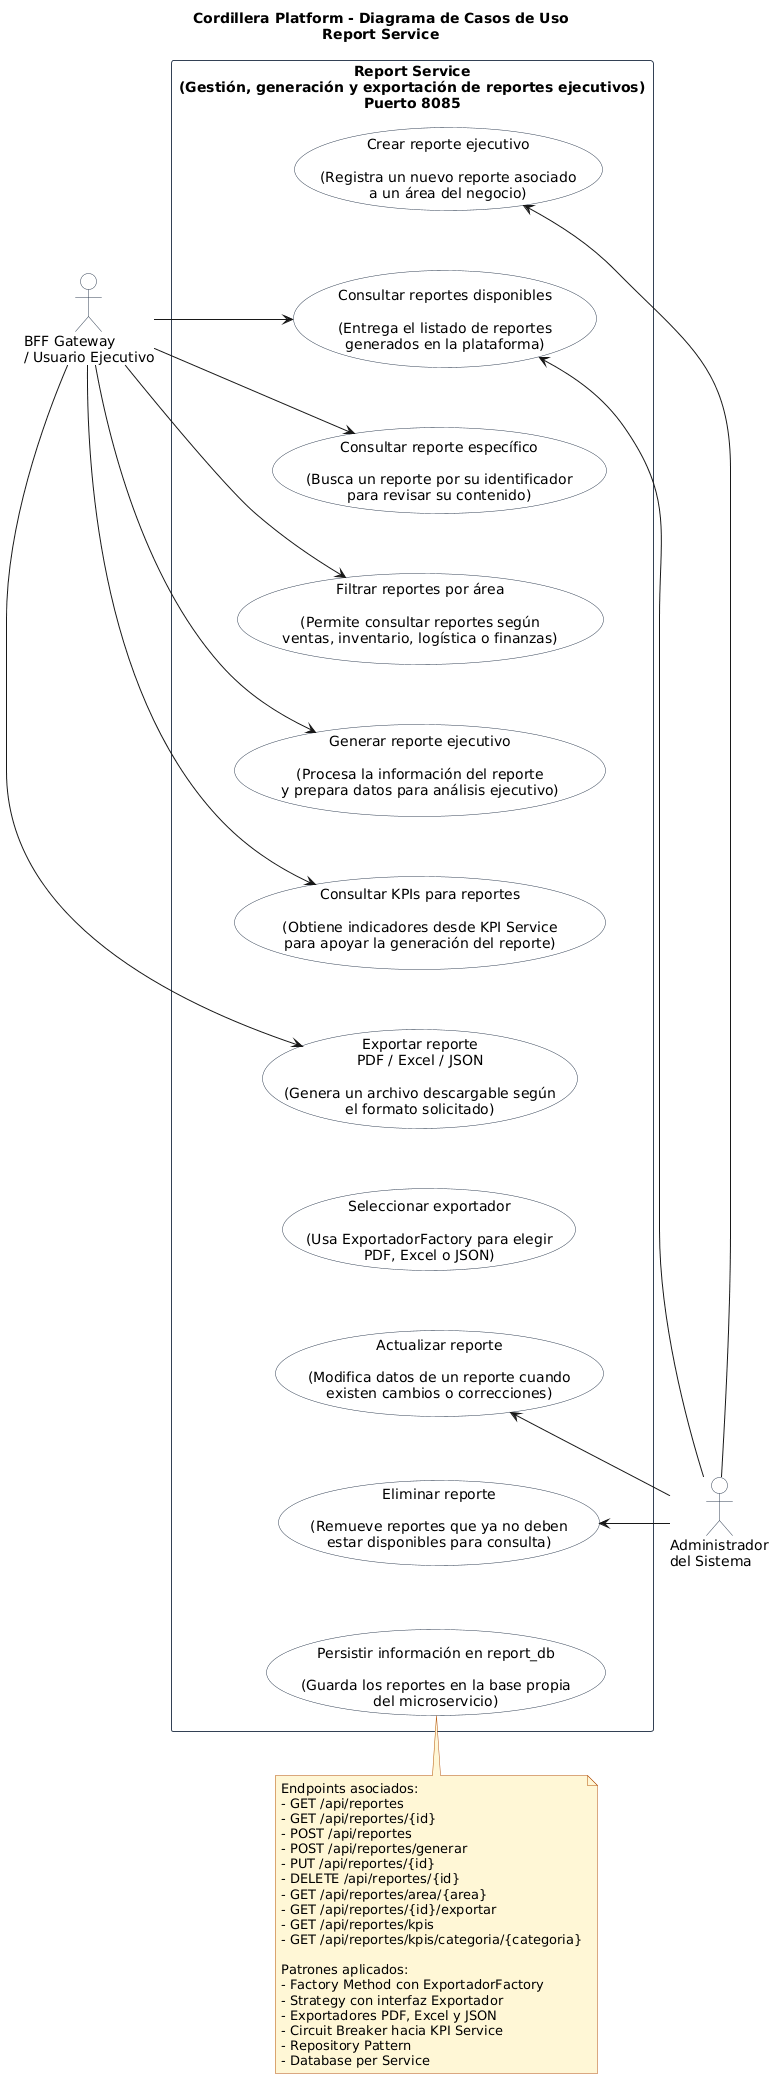

The diagram above was rendered by PlantUML. Its source (embedded in the PNG):
@startuml
title Cordillera Platform - Diagrama de Casos de Uso\nReport Service

top to bottom direction

skinparam shadowing false
skinparam defaultFontName Arial
skinparam packageStyle rectangle

skinparam actor {
  BackgroundColor #FFFFFF
  BorderColor #334155
}

skinparam usecase {
  BackgroundColor #FFFFFF
  BorderColor #334155
}

skinparam rectangle {
  BackgroundColor #FFFFFF
  BorderColor #334155
}

skinparam note {
  BackgroundColor #FFF7D6
  BorderColor #B45309
}

actor "BFF Gateway\n/ Usuario Ejecutivo" as Sistema
actor "Administrador\ndel Sistema" as Admin

rectangle "Report Service\n(Gestión, generación y exportación de reportes ejecutivos)\nPuerto 8085" {

  usecase "Crear reporte ejecutivo\n\n(Registra un nuevo reporte asociado\na un área del negocio)" as UC_Crear

  usecase "Consultar reportes disponibles\n\n(Entrega el listado de reportes\ngenerados en la plataforma)" as UC_Consultar

  usecase "Consultar reporte específico\n\n(Busca un reporte por su identificador\npara revisar su contenido)" as UC_Buscar

  usecase "Filtrar reportes por área\n\n(Permite consultar reportes según\nventas, inventario, logística o finanzas)" as UC_Area

  usecase "Generar reporte ejecutivo\n\n(Procesa la información del reporte\ny prepara datos para análisis ejecutivo)" as UC_Generar

  usecase "Consultar KPIs para reportes\n\n(Obtiene indicadores desde KPI Service\npara apoyar la generación del reporte)" as UC_Kpis

  usecase "Exportar reporte\nPDF / Excel / JSON\n\n(Genera un archivo descargable según\nel formato solicitado)" as UC_Exportar

  usecase "Seleccionar exportador\n\n(Usa ExportadorFactory para elegir\nPDF, Excel o JSON)" as UC_Exportador

  usecase "Actualizar reporte\n\n(Modifica datos de un reporte cuando\nexisten cambios o correcciones)" as UC_Actualizar

  usecase "Eliminar reporte\n\n(Remueve reportes que ya no deben\nestar disponibles para consulta)" as UC_Eliminar

  usecase "Persistir información en report_db\n\n(Guarda los reportes en la base propia\ndel microservicio)" as UC_Persistir

  UC_Crear -[hidden]down- UC_Consultar
  UC_Consultar -[hidden]down- UC_Buscar
  UC_Buscar -[hidden]down- UC_Area
  UC_Area -[hidden]down- UC_Generar
  UC_Generar -[hidden]down- UC_Kpis
  UC_Kpis -[hidden]down- UC_Exportar
  UC_Exportar -[hidden]down- UC_Exportador
  UC_Exportador -[hidden]down- UC_Actualizar
  UC_Actualizar -[hidden]down- UC_Eliminar
  UC_Eliminar -[hidden]down- UC_Persistir
}

Sistema -right-> UC_Consultar
Sistema -right-> UC_Buscar
Sistema -right-> UC_Area
Sistema -right-> UC_Generar
Sistema -right-> UC_Exportar
Sistema -right-> UC_Kpis

Admin -left-> UC_Crear
Admin -left-> UC_Actualizar
Admin -left-> UC_Eliminar
Admin -left-> UC_Consultar

note bottom of UC_Persistir
Endpoints asociados:
- GET /api/reportes
- GET /api/reportes/{id}
- POST /api/reportes
- POST /api/reportes/generar
- PUT /api/reportes/{id}
- DELETE /api/reportes/{id}
- GET /api/reportes/area/{area}
- GET /api/reportes/{id}/exportar
- GET /api/reportes/kpis
- GET /api/reportes/kpis/categoria/{categoria}

Patrones aplicados:
- Factory Method con ExportadorFactory
- Strategy con interfaz Exportador
- Exportadores PDF, Excel y JSON
- Circuit Breaker hacia KPI Service
- Repository Pattern
- Database per Service
end note
@enduml